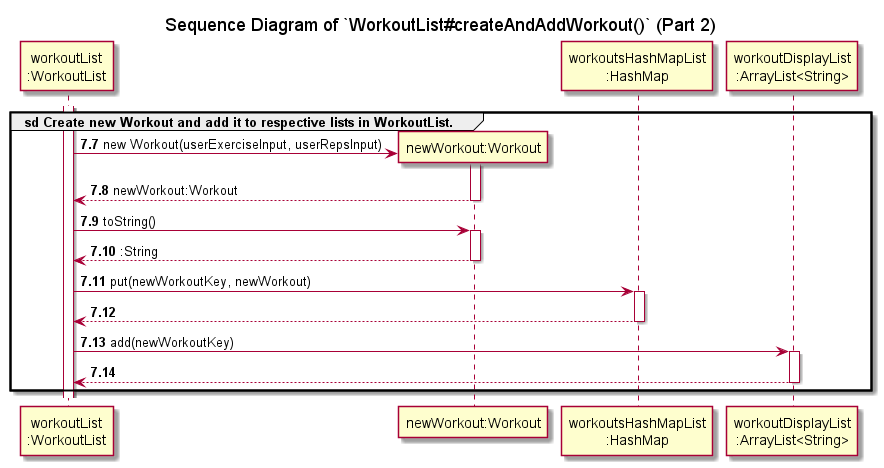

The diagram above was rendered by PlantUML. Its source (embedded in the PNG):
@startuml
'https://plantuml.com/sequence-diagram
!include ../Style.puml

title Sequence Diagram of `WorkoutList#createAndAddWorkout()` (Part 2)

autonumber 7.7

participant "workoutList\n:WorkoutList" AS wl
activate wl

group sd Create new Workout and add it to respective lists in WorkoutList.
create "newWorkout:Workout" AS newWorkout
wl -> newWorkout : new Workout(userExerciseInput, userRepsInput)
activate newWorkout
return newWorkout:Workout

wl -> newWorkout : toString()
activate newWorkout
return :String

wl -> "workoutsHashMapList\n:HashMap" : put(newWorkoutKey, newWorkout)
activate "workoutsHashMapList\n:HashMap"
return

wl -> "workoutDisplayList\n:ArrayList<String>" : add(newWorkoutKey)
activate "workoutDisplayList\n:ArrayList<String>"
return
end

@enduml